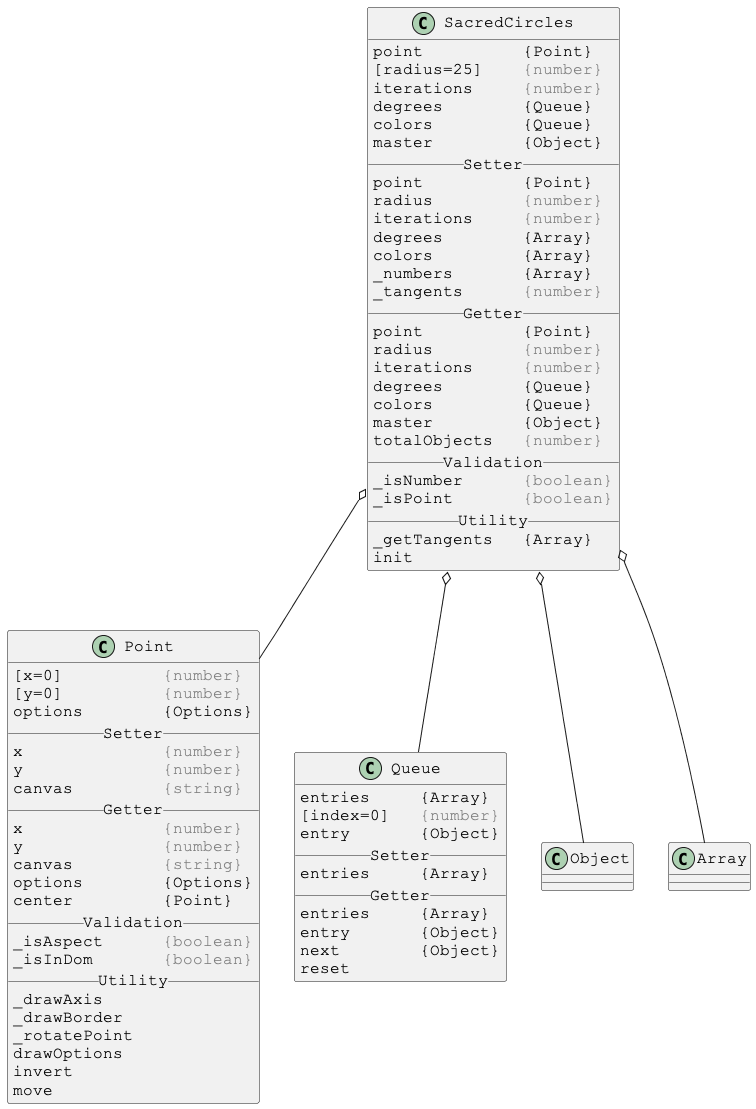

The diagram above was rendered by PlantUML. Its source (embedded in the PNG):
@startuml

skinparam DefaultFontSize 16
skinparam DefaultFontName Courier New

class SacredCircles {
point          {Point}
[radius=25]    <color:gray>{number}</color>
iterations     <color:gray>{number}</color>
degrees        {Queue}
colors         {Queue}
master         {Object}
__ Setter __
point          {Point}
radius         <color:gray>{number}</color>
iterations     <color:gray>{number}</color>
degrees        {Array}
colors         {Array}
_numbers       {Array}
_tangents      <color:gray>{number}</color>
__ Getter __
point          {Point}
radius         <color:gray>{number}</color>
iterations     <color:gray>{number}</color>
degrees        {Queue}
colors         {Queue}
master         {Object}
totalObjects   <color:gray>{number}</color>
__ Validation __
_isNumber      <color:gray>{boolean}</color>
_isPoint       <color:gray>{boolean}</color>
__ Utility __
_getTangents   {Array}
init
}

SacredCircles o-- Point
SacredCircles o-- Queue
SacredCircles o-- Object
SacredCircles o-- Array



skinparam DefaultFontSize 16
skinparam DefaultFontName Courier New

class Point {
[x=0]          <color:gray>{number}</color>
[y=0]          <color:gray>{number}</color>
options        {Options}
__ Setter __
x              <color:gray>{number}</color>
y              <color:gray>{number}</color>
canvas         <color:gray>{string}</color>
__ Getter __
x              <color:gray>{number}</color>
y              <color:gray>{number}</color>
canvas         <color:gray>{string}</color>
options        {Options}
center         {Point}
__ Validation __
_isAspect      <color:gray>{boolean}</color>
_isInDom       <color:gray>{boolean}</color>
__ Utility __
_drawAxis
_drawBorder
_rotatePoint
drawOptions
invert
move
}



skinparam DefaultFontSize 16
skinparam DefaultFontName Courier New

class Queue {
entries     {Array}
[index=0]   <color:gray>{number}</color>
entry       {Object}
__ Setter __
entries     {Array}
__ Getter __
entries     {Array}
entry       {Object}
next        {Object}
reset
}

@enduml